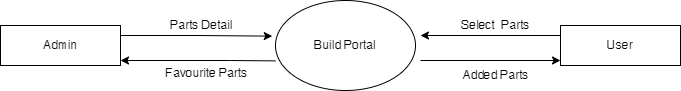

The diagram above was exported from draw.io. Its source (the exported page's mxGraphModel, read from the mxfile embedded in the PNG):
<mxGraphModel dx="1050" dy="534" grid="1" gridSize="10" guides="1" tooltips="1" connect="1" arrows="1" fold="1" page="1" pageScale="1" pageWidth="850" pageHeight="1100" math="0" shadow="0">
  <root>
    <mxCell id="0" />
    <mxCell id="1" parent="0" />
    <mxCell id="dygnozeuhZYz2Bbc_hRu-1" value="Build Portal" style="ellipse;whiteSpace=wrap;html=1;" vertex="1" parent="1">
      <mxGeometry x="355" y="120" width="140" height="90" as="geometry" />
    </mxCell>
    <mxCell id="dygnozeuhZYz2Bbc_hRu-2" value="Admin" style="rounded=0;whiteSpace=wrap;html=1;" vertex="1" parent="1">
      <mxGeometry x="80" y="145" width="120" height="40" as="geometry" />
    </mxCell>
    <mxCell id="dygnozeuhZYz2Bbc_hRu-9" style="edgeStyle=orthogonalEdgeStyle;rounded=0;orthogonalLoop=1;jettySize=auto;html=1;exitX=0;exitY=0.25;exitDx=0;exitDy=0;" edge="1" parent="1" source="dygnozeuhZYz2Bbc_hRu-3">
      <mxGeometry relative="1" as="geometry">
        <mxPoint x="500" y="155" as="targetPoint" />
      </mxGeometry>
    </mxCell>
    <mxCell id="dygnozeuhZYz2Bbc_hRu-3" value="User" style="rounded=0;whiteSpace=wrap;html=1;" vertex="1" parent="1">
      <mxGeometry x="640" y="145" width="120" height="40" as="geometry" />
    </mxCell>
    <mxCell id="dygnozeuhZYz2Bbc_hRu-5" style="edgeStyle=orthogonalEdgeStyle;rounded=0;orthogonalLoop=1;jettySize=auto;html=1;exitX=1;exitY=0.25;exitDx=0;exitDy=0;entryX=-0.023;entryY=0.396;entryDx=0;entryDy=0;entryPerimeter=0;" edge="1" parent="1" source="dygnozeuhZYz2Bbc_hRu-2" target="dygnozeuhZYz2Bbc_hRu-1">
      <mxGeometry relative="1" as="geometry" />
    </mxCell>
    <mxCell id="dygnozeuhZYz2Bbc_hRu-12" value="Parts Detail" style="text;html=1;align=center;verticalAlign=middle;resizable=0;points=[];autosize=1;strokeColor=none;fillColor=none;" vertex="1" parent="1">
      <mxGeometry x="236" y="130" width="90" height="30" as="geometry" />
    </mxCell>
    <mxCell id="dygnozeuhZYz2Bbc_hRu-14" value="Select&amp;nbsp; Parts" style="text;html=1;align=center;verticalAlign=middle;resizable=0;points=[];autosize=1;strokeColor=none;fillColor=none;" vertex="1" parent="1">
      <mxGeometry x="530" y="130" width="90" height="30" as="geometry" />
    </mxCell>
    <mxCell id="dygnozeuhZYz2Bbc_hRu-18" value="" style="endArrow=classic;html=1;rounded=0;exitX=-0.001;exitY=0.671;exitDx=0;exitDy=0;exitPerimeter=0;" edge="1" parent="1" source="dygnozeuhZYz2Bbc_hRu-1">
      <mxGeometry width="50" height="50" relative="1" as="geometry">
        <mxPoint x="300" y="180" as="sourcePoint" />
        <mxPoint x="200" y="180" as="targetPoint" />
        <Array as="points">
          <mxPoint x="310" y="180" />
        </Array>
      </mxGeometry>
    </mxCell>
    <mxCell id="dygnozeuhZYz2Bbc_hRu-19" value="" style="endArrow=classic;html=1;rounded=0;" edge="1" parent="1">
      <mxGeometry width="50" height="50" relative="1" as="geometry">
        <mxPoint x="500" y="180" as="sourcePoint" />
        <mxPoint x="640" y="180" as="targetPoint" />
      </mxGeometry>
    </mxCell>
    <mxCell id="dygnozeuhZYz2Bbc_hRu-20" value="Favourite Parts" style="text;html=1;align=center;verticalAlign=middle;resizable=0;points=[];autosize=1;strokeColor=none;fillColor=none;" vertex="1" parent="1">
      <mxGeometry x="236" y="178" width="100" height="30" as="geometry" />
    </mxCell>
    <mxCell id="dygnozeuhZYz2Bbc_hRu-21" value="Added Parts" style="text;html=1;align=center;verticalAlign=middle;resizable=0;points=[];autosize=1;strokeColor=none;fillColor=none;" vertex="1" parent="1">
      <mxGeometry x="530" y="180" width="90" height="30" as="geometry" />
    </mxCell>
  </root>
</mxGraphModel>